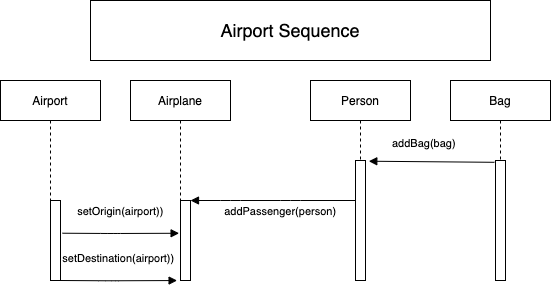

The diagram above was exported from draw.io. Its source (the exported page's mxGraphModel, read from the mxfile embedded in the PNG):
<mxGraphModel dx="1472" dy="613" grid="1" gridSize="10" guides="1" tooltips="1" connect="1" arrows="1" fold="1" page="1" pageScale="1" pageWidth="850" pageHeight="1100" math="0" shadow="0">
  <root>
    <mxCell id="0" />
    <mxCell id="1" parent="0" />
    <mxCell id="3nuBFxr9cyL0pnOWT2aG-1" value="Airplane" style="shape=umlLifeline;perimeter=lifelinePerimeter;container=1;collapsible=0;recursiveResize=0;rounded=0;shadow=0;strokeWidth=1;" parent="1" vertex="1">
      <mxGeometry x="120" y="80" width="100" height="190" as="geometry" />
    </mxCell>
    <mxCell id="3nuBFxr9cyL0pnOWT2aG-4" value="" style="points=[];perimeter=orthogonalPerimeter;rounded=0;shadow=0;strokeWidth=1;" parent="3nuBFxr9cyL0pnOWT2aG-1" vertex="1">
      <mxGeometry x="50" y="120" width="10" height="80" as="geometry" />
    </mxCell>
    <mxCell id="3nuBFxr9cyL0pnOWT2aG-5" value="Person" style="shape=umlLifeline;perimeter=lifelinePerimeter;container=1;collapsible=0;recursiveResize=0;rounded=0;shadow=0;strokeWidth=1;" parent="1" vertex="1">
      <mxGeometry x="300" y="80" width="100" height="200" as="geometry" />
    </mxCell>
    <mxCell id="3nuBFxr9cyL0pnOWT2aG-6" value="" style="points=[];perimeter=orthogonalPerimeter;rounded=0;shadow=0;strokeWidth=1;" parent="3nuBFxr9cyL0pnOWT2aG-5" vertex="1">
      <mxGeometry x="45" y="80" width="10" height="120" as="geometry" />
    </mxCell>
    <mxCell id="3nuBFxr9cyL0pnOWT2aG-9" value="addPassenger(person)" style="verticalAlign=bottom;endArrow=block;entryX=1;entryY=0;shadow=0;strokeWidth=1;" parent="1" source="3nuBFxr9cyL0pnOWT2aG-6" target="3nuBFxr9cyL0pnOWT2aG-4" edge="1">
      <mxGeometry x="-0.0909" y="20" relative="1" as="geometry">
        <mxPoint x="240" y="200" as="sourcePoint" />
        <Array as="points">
          <mxPoint x="280" y="200" />
          <mxPoint x="220" y="200" />
        </Array>
        <mxPoint as="offset" />
      </mxGeometry>
    </mxCell>
    <mxCell id="SZJ4clu9-dLlqE3jnglV-2" value="Bag" style="shape=umlLifeline;perimeter=lifelinePerimeter;container=1;collapsible=0;recursiveResize=0;rounded=0;shadow=0;strokeWidth=1;" vertex="1" parent="1">
      <mxGeometry x="440" y="80" width="100" height="200" as="geometry" />
    </mxCell>
    <mxCell id="SZJ4clu9-dLlqE3jnglV-3" value="" style="points=[];perimeter=orthogonalPerimeter;rounded=0;shadow=0;strokeWidth=1;" vertex="1" parent="SZJ4clu9-dLlqE3jnglV-2">
      <mxGeometry x="45" y="80" width="10" height="120" as="geometry" />
    </mxCell>
    <mxCell id="SZJ4clu9-dLlqE3jnglV-7" value="Airport" style="shape=umlLifeline;perimeter=lifelinePerimeter;container=1;collapsible=0;recursiveResize=0;rounded=0;shadow=0;strokeWidth=1;" vertex="1" parent="1">
      <mxGeometry x="-10" y="80" width="100" height="200" as="geometry" />
    </mxCell>
    <mxCell id="SZJ4clu9-dLlqE3jnglV-8" value="" style="points=[];perimeter=orthogonalPerimeter;rounded=0;shadow=0;strokeWidth=1;" vertex="1" parent="SZJ4clu9-dLlqE3jnglV-7">
      <mxGeometry x="50" y="120" width="10" height="80" as="geometry" />
    </mxCell>
    <mxCell id="SZJ4clu9-dLlqE3jnglV-11" value="setOrigin(airport))" style="verticalAlign=bottom;endArrow=block;shadow=0;strokeWidth=1;entryX=0.486;entryY=0.804;entryDx=0;entryDy=0;entryPerimeter=0;exitX=1.2;exitY=0.409;exitDx=0;exitDy=0;exitPerimeter=0;" edge="1" parent="1" source="SZJ4clu9-dLlqE3jnglV-8" target="3nuBFxr9cyL0pnOWT2aG-1">
      <mxGeometry x="-0.0044" y="13" relative="1" as="geometry">
        <mxPoint x="40" y="200" as="sourcePoint" />
        <mxPoint x="165" y="200" as="targetPoint" />
        <Array as="points">
          <mxPoint x="100" y="233" />
        </Array>
        <mxPoint as="offset" />
      </mxGeometry>
    </mxCell>
    <mxCell id="SZJ4clu9-dLlqE3jnglV-6" value="addBag(bag)" style="verticalAlign=bottom;endArrow=block;entryX=1.329;entryY=0.006;shadow=0;strokeWidth=1;exitX=-0.1;exitY=0.015;exitDx=0;exitDy=0;exitPerimeter=0;entryDx=0;entryDy=0;entryPerimeter=0;" edge="1" parent="1" source="SZJ4clu9-dLlqE3jnglV-3" target="3nuBFxr9cyL0pnOWT2aG-6">
      <mxGeometry x="0.1195" y="-9" relative="1" as="geometry">
        <mxPoint x="480" y="199" as="sourcePoint" />
        <mxPoint x="355" y="199.43" as="targetPoint" />
        <mxPoint as="offset" />
      </mxGeometry>
    </mxCell>
    <mxCell id="SZJ4clu9-dLlqE3jnglV-12" value="setDestination(airport))" style="verticalAlign=bottom;endArrow=block;shadow=0;strokeWidth=1;entryX=0.486;entryY=0.804;entryDx=0;entryDy=0;entryPerimeter=0;exitX=1.2;exitY=0.409;exitDx=0;exitDy=0;exitPerimeter=0;" edge="1" parent="1">
      <mxGeometry x="-0.0044" y="13" relative="1" as="geometry">
        <mxPoint x="50" y="280" as="sourcePoint" />
        <mxPoint x="166.60000000000014" y="280.03999999999996" as="targetPoint" />
        <Array as="points">
          <mxPoint x="98" y="280.28" />
        </Array>
        <mxPoint as="offset" />
      </mxGeometry>
    </mxCell>
    <mxCell id="SZJ4clu9-dLlqE3jnglV-13" value="&lt;font style=&quot;font-size: 18px&quot;&gt;Airport Sequence&lt;/font&gt;" style="rounded=0;whiteSpace=wrap;html=1;fontSize=11;" vertex="1" parent="1">
      <mxGeometry x="80" width="400" height="60" as="geometry" />
    </mxCell>
  </root>
</mxGraphModel>